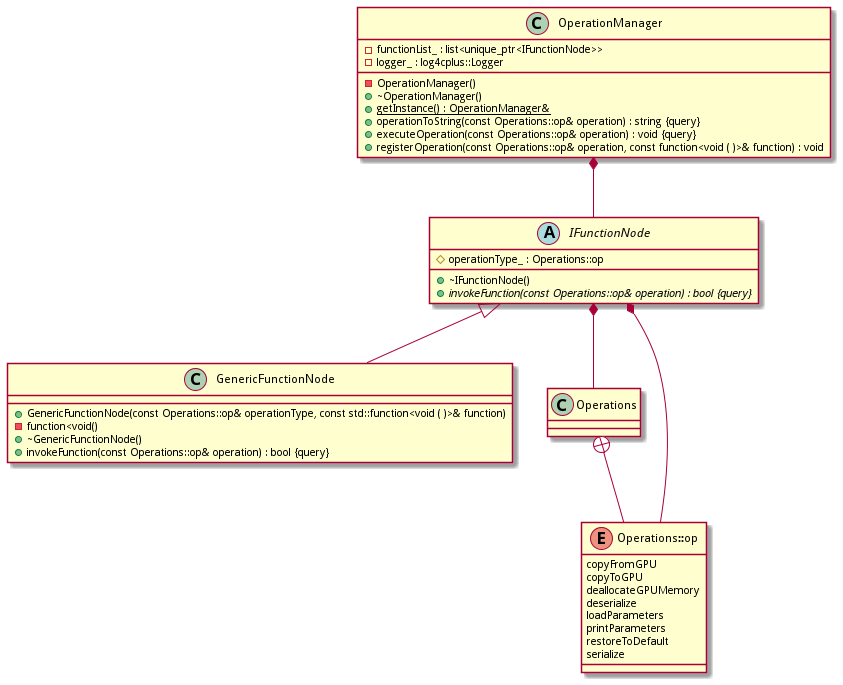

The diagram above was rendered by PlantUML. Its source (embedded in the PNG):
@startuml OperationManagerClassDiagram


class GenericFunctionNode {
	+GenericFunctionNode(const Operations::op& operationType, const std::function<void ( )>& function)
	-function<void()
	+~GenericFunctionNode()
	+invokeFunction(const Operations::op& operation) : bool {query}
}


abstract class IFunctionNode {
	+~IFunctionNode()
	#operationType_ : Operations::op
	+{abstract} invokeFunction(const Operations::op& operation) : bool {query}
}


class OperationManager {
	-OperationManager()
	+~OperationManager()
	+{static} getInstance() : OperationManager&
	-functionList_ : list<unique_ptr<IFunctionNode>>
	-logger_ : log4cplus::Logger
	+operationToString(const Operations::op& operation) : string {query}
	+executeOperation(const Operations::op& operation) : void {query}
	+registerOperation(const Operations::op& operation, const function<void ( )>& function) : void
}


class Operations {
}


enum Operations::op {
	copyFromGPU
	copyToGPU
	deallocateGPUMemory
	deserialize
	loadParameters
	printParameters
	restoreToDefault
	serialize
}


/' Inheritance '/

.IFunctionNode <|-- .GenericFunctionNode


/' Aggregation relationships '/

.IFunctionNode *-- .Operations


.IFunctionNode *-- .Operations::op


.OperationManager *-- .IFunctionNode



/' Nested objects '/

.Operations +-- .Operations::op



@enduml